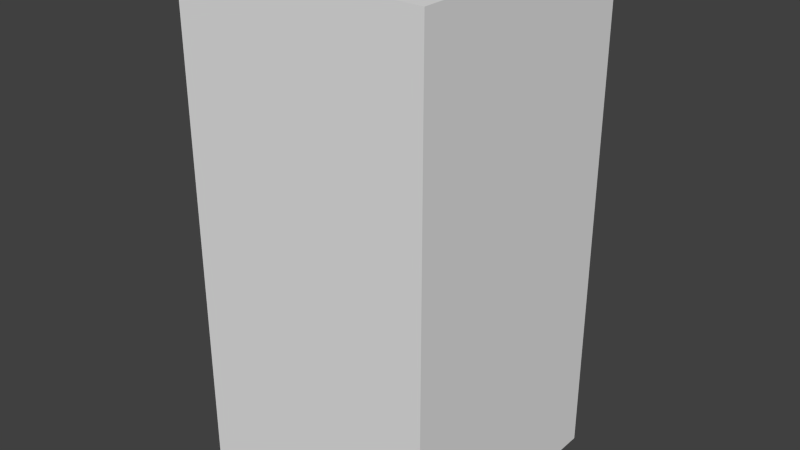 # Source: greyFireSeven.blend  (saved by Blender 2.68.0; exported with 4.5.12 LTS)
import bpy
from mathutils import Matrix  # noqa: F401  (used for matrix-valued properties, if any)

bpy.ops.wm.read_factory_settings(use_empty=True)
scene = bpy.context.scene
scene.name = 'Scene'

# ---- collections
col_collection_1 = bpy.data.collections.new('Collection 1'); scene.collection.children.link(col_collection_1)

# ---- world
world_world = bpy.data.worlds.new('World'); scene.world = world_world
world_world.color = (0.05088, 0.05088, 0.05088)
world_world.use_sun_shadow = False
world_world.sun_shadow_jitter_overblur = 0.0
world_world.cycles.sampling_method = 'MANUAL'
world_world.cycles.sample_map_resolution = 256

# ---- meshes
me_greyfireseven = bpy.data.meshes.new('greyFireSeven')
me_greyfireseven.from_pydata([(-0.5, -0.5, -1.0), (-0.5, 0.5, -1.0), (0.5, 0.5, -1.0), (0.5, -0.5, -1.0), (-0.5, -0.5, 1.0), (-0.5, 0.5, 1.0), (0.5, 0.5, 1.0), (0.5, -0.5, 1.0)], [], [(4, 5, 1, 0), (5, 6, 2, 1), (6, 7, 3, 2), (7, 4, 0, 3), (0, 1, 2, 3), (7, 6, 5, 4)])
me_greyfireseven.use_remesh_preserve_volume = False
me_greyfireseven.use_remesh_preserve_attributes = False
me_greyfireseven.use_mirror_vertex_groups = False
me_greyfireseven.update()

# ---- objects
ob_greyfireseven = bpy.data.objects.new('greyFireSeven', me_greyfireseven)

# ---- transforms, parenting, visibility, modifiers, constraints
ob_greyfireseven.location = (0.0, 0.0, 0.0)
ob_greyfireseven.lineart.crease_threshold = 0.0

# ---- collection membership
col_collection_1.objects.link(ob_greyfireseven)

# ---- scene / render settings (as saved in the file)
scene.frame_start = 1; scene.frame_end = 250; scene.frame_set(1)
scene.render.engine = 'BLENDER_EEVEE_NEXT'
scene.render.image_settings.color_mode = 'RGB'
scene.render.image_settings.compression = 90
scene.render.resolution_percentage = 50
scene.render.dither_intensity = 0.0
scene.cycles.use_denoising = False
scene.cycles.samples = 10
scene.cycles.sampling_pattern = 'TABULATED_SOBOL'
scene.cycles.light_sampling_threshold = 0.0
scene.cycles.use_adaptive_sampling = False
scene.cycles.use_light_tree = False
scene.cycles.blur_glossy = 0.0
scene.cycles.volume_bounces = 1
scene.cycles.pixel_filter_type = 'GAUSSIAN'
scene.cycles.sample_clamp_indirect = 0.0
scene.view_settings.view_transform = 'Standard'
bpy.context.view_layer.update()

# ---- added for rendering (the .blend has no active camera and no usable light): camera, sun
cam_auto = bpy.data.cameras.new('AutoCamera')
cam_auto.lens = 50.0
cam_auto.sensor_width = 36.0
cam_auto.clip_end = 1000.0
ob_auto_camera = bpy.data.objects.new('AutoCamera', cam_auto)
scene.collection.objects.link(ob_auto_camera)
ob_auto_camera.location = (2.26633, -2.71959, 1.81306)
ob_auto_camera.rotation_euler = (1.09748, -7.21219e-08, 0.694738)
scene.camera = ob_auto_camera
light_auto_sun = bpy.data.lights.new('AutoSun', 'SUN')
light_auto_sun.energy = 3.0
light_auto_sun.angle = 0.0523599
ob_auto_sun = bpy.data.objects.new('AutoSun', light_auto_sun)
scene.collection.objects.link(ob_auto_sun)
ob_auto_sun.rotation_euler = (0.872665, 0.174533, 0.523599)
bpy.context.view_layer.update()
